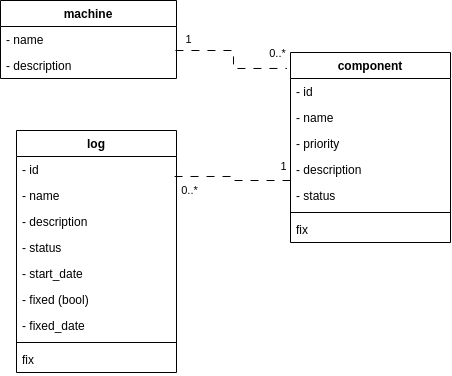

The diagram above was exported from draw.io. Its source (the exported page's mxGraphModel, read from the mxfile embedded in the PNG):
<mxGraphModel dx="482" dy="588" grid="1" gridSize="10" guides="1" tooltips="1" connect="1" arrows="1" fold="1" page="1" pageScale="1" pageWidth="827" pageHeight="1169" math="0" shadow="0">
  <root>
    <mxCell id="WIyWlLk6GJQsqaUBKTNV-0" />
    <mxCell id="WIyWlLk6GJQsqaUBKTNV-1" parent="WIyWlLk6GJQsqaUBKTNV-0" />
    <mxCell id="rjMaRxzieAQluW9kNgKJ-0" value="machine" style="swimlane;fontStyle=1;align=center;verticalAlign=top;childLayout=stackLayout;horizontal=1;startSize=26;horizontalStack=0;resizeParent=1;resizeParentMax=0;resizeLast=0;collapsible=1;marginBottom=0;whiteSpace=wrap;html=1;" parent="WIyWlLk6GJQsqaUBKTNV-1" vertex="1">
      <mxGeometry x="100" y="100" width="176" height="78" as="geometry">
        <mxRectangle x="90" y="140" width="90" height="30" as="alternateBounds" />
      </mxGeometry>
    </mxCell>
    <mxCell id="rjMaRxzieAQluW9kNgKJ-5" value="- name" style="text;align=left;verticalAlign=top;spacingLeft=4;spacingRight=4;overflow=hidden;rotatable=0;points=[[0,0.5],[1,0.5]];portConstraint=eastwest;whiteSpace=wrap;html=1;" parent="rjMaRxzieAQluW9kNgKJ-0" vertex="1">
      <mxGeometry y="26" width="176" height="26" as="geometry" />
    </mxCell>
    <mxCell id="rjMaRxzieAQluW9kNgKJ-3" value="- description" style="text;align=left;verticalAlign=top;spacingLeft=4;spacingRight=4;overflow=hidden;rotatable=0;points=[[0,0.5],[1,0.5]];portConstraint=eastwest;whiteSpace=wrap;html=1;" parent="rjMaRxzieAQluW9kNgKJ-0" vertex="1">
      <mxGeometry y="52" width="176" height="26" as="geometry" />
    </mxCell>
    <mxCell id="rjMaRxzieAQluW9kNgKJ-16" value="component" style="swimlane;fontStyle=1;align=center;verticalAlign=top;childLayout=stackLayout;horizontal=1;startSize=26;horizontalStack=0;resizeParent=1;resizeParentMax=0;resizeLast=0;collapsible=1;marginBottom=0;whiteSpace=wrap;html=1;" parent="WIyWlLk6GJQsqaUBKTNV-1" vertex="1">
      <mxGeometry x="390" y="152" width="160" height="190" as="geometry" />
    </mxCell>
    <mxCell id="rjMaRxzieAQluW9kNgKJ-20" value="- id" style="text;strokeColor=none;fillColor=none;align=left;verticalAlign=top;spacingLeft=4;spacingRight=4;overflow=hidden;rotatable=0;points=[[0,0.5],[1,0.5]];portConstraint=eastwest;whiteSpace=wrap;html=1;" parent="rjMaRxzieAQluW9kNgKJ-16" vertex="1">
      <mxGeometry y="26" width="160" height="26" as="geometry" />
    </mxCell>
    <mxCell id="rjMaRxzieAQluW9kNgKJ-17" value="- name" style="text;strokeColor=none;fillColor=none;align=left;verticalAlign=top;spacingLeft=4;spacingRight=4;overflow=hidden;rotatable=0;points=[[0,0.5],[1,0.5]];portConstraint=eastwest;whiteSpace=wrap;html=1;" parent="rjMaRxzieAQluW9kNgKJ-16" vertex="1">
      <mxGeometry y="52" width="160" height="26" as="geometry" />
    </mxCell>
    <mxCell id="ISIF36Q2RV5dGYh7HSYZ-0" value="- priority" style="text;strokeColor=none;fillColor=none;align=left;verticalAlign=top;spacingLeft=4;spacingRight=4;overflow=hidden;rotatable=0;points=[[0,0.5],[1,0.5]];portConstraint=eastwest;whiteSpace=wrap;html=1;" vertex="1" parent="rjMaRxzieAQluW9kNgKJ-16">
      <mxGeometry y="78" width="160" height="26" as="geometry" />
    </mxCell>
    <mxCell id="rjMaRxzieAQluW9kNgKJ-21" value="- description" style="text;strokeColor=none;fillColor=none;align=left;verticalAlign=top;spacingLeft=4;spacingRight=4;overflow=hidden;rotatable=0;points=[[0,0.5],[1,0.5]];portConstraint=eastwest;whiteSpace=wrap;html=1;" parent="rjMaRxzieAQluW9kNgKJ-16" vertex="1">
      <mxGeometry y="104" width="160" height="26" as="geometry" />
    </mxCell>
    <mxCell id="ISIF36Q2RV5dGYh7HSYZ-2" value="&lt;div&gt;- status&lt;/div&gt;" style="text;strokeColor=none;fillColor=none;align=left;verticalAlign=top;spacingLeft=4;spacingRight=4;overflow=hidden;rotatable=0;points=[[0,0.5],[1,0.5]];portConstraint=eastwest;whiteSpace=wrap;html=1;" vertex="1" parent="rjMaRxzieAQluW9kNgKJ-16">
      <mxGeometry y="130" width="160" height="26" as="geometry" />
    </mxCell>
    <mxCell id="rjMaRxzieAQluW9kNgKJ-18" value="" style="line;strokeWidth=1;fillColor=none;align=left;verticalAlign=middle;spacingTop=-1;spacingLeft=3;spacingRight=3;rotatable=0;labelPosition=right;points=[];portConstraint=eastwest;strokeColor=inherit;" parent="rjMaRxzieAQluW9kNgKJ-16" vertex="1">
      <mxGeometry y="156" width="160" height="8" as="geometry" />
    </mxCell>
    <mxCell id="rjMaRxzieAQluW9kNgKJ-19" value="fix&amp;nbsp;" style="text;strokeColor=none;fillColor=none;align=left;verticalAlign=top;spacingLeft=4;spacingRight=4;overflow=hidden;rotatable=0;points=[[0,0.5],[1,0.5]];portConstraint=eastwest;whiteSpace=wrap;html=1;" parent="rjMaRxzieAQluW9kNgKJ-16" vertex="1">
      <mxGeometry y="164" width="160" height="26" as="geometry" />
    </mxCell>
    <mxCell id="rjMaRxzieAQluW9kNgKJ-22" style="edgeStyle=orthogonalEdgeStyle;rounded=0;orthogonalLoop=1;jettySize=auto;html=1;entryX=-0.022;entryY=0.084;entryDx=0;entryDy=0;startArrow=none;startFill=0;endArrow=none;endFill=0;dashed=1;dashPattern=8 8;exitX=0.994;exitY=0.923;exitDx=0;exitDy=0;exitPerimeter=0;entryPerimeter=0;" parent="WIyWlLk6GJQsqaUBKTNV-1" source="rjMaRxzieAQluW9kNgKJ-5" target="rjMaRxzieAQluW9kNgKJ-16" edge="1">
      <mxGeometry relative="1" as="geometry" />
    </mxCell>
    <mxCell id="rjMaRxzieAQluW9kNgKJ-24" value="1" style="edgeLabel;html=1;align=center;verticalAlign=middle;resizable=0;points=[];" parent="rjMaRxzieAQluW9kNgKJ-22" vertex="1" connectable="0">
      <mxGeometry x="-0.7582" y="1" relative="1" as="geometry">
        <mxPoint x="-3" y="-10" as="offset" />
      </mxGeometry>
    </mxCell>
    <mxCell id="rjMaRxzieAQluW9kNgKJ-25" value="0..*" style="edgeLabel;html=1;align=center;verticalAlign=middle;resizable=0;points=[];" parent="rjMaRxzieAQluW9kNgKJ-22" vertex="1" connectable="0">
      <mxGeometry x="0.8548" y="1" relative="1" as="geometry">
        <mxPoint y="-14" as="offset" />
      </mxGeometry>
    </mxCell>
    <mxCell id="rjMaRxzieAQluW9kNgKJ-26" value="log" style="swimlane;fontStyle=1;align=center;verticalAlign=top;childLayout=stackLayout;horizontal=1;startSize=26;horizontalStack=0;resizeParent=1;resizeParentMax=0;resizeLast=0;collapsible=1;marginBottom=0;whiteSpace=wrap;html=1;" parent="WIyWlLk6GJQsqaUBKTNV-1" vertex="1">
      <mxGeometry x="116" y="229.9999999999999" width="160" height="242" as="geometry" />
    </mxCell>
    <mxCell id="rjMaRxzieAQluW9kNgKJ-6" value="- id" style="text;strokeColor=none;fillColor=none;align=left;verticalAlign=top;spacingLeft=4;spacingRight=4;overflow=hidden;rotatable=0;points=[[0,0.5],[1,0.5]];portConstraint=eastwest;whiteSpace=wrap;html=1;" parent="rjMaRxzieAQluW9kNgKJ-26" vertex="1">
      <mxGeometry y="26" width="160" height="26" as="geometry" />
    </mxCell>
    <mxCell id="rjMaRxzieAQluW9kNgKJ-30" value="- name" style="text;strokeColor=none;fillColor=none;align=left;verticalAlign=top;spacingLeft=4;spacingRight=4;overflow=hidden;rotatable=0;points=[[0,0.5],[1,0.5]];portConstraint=eastwest;whiteSpace=wrap;html=1;" parent="rjMaRxzieAQluW9kNgKJ-26" vertex="1">
      <mxGeometry y="52" width="160" height="26" as="geometry" />
    </mxCell>
    <mxCell id="rjMaRxzieAQluW9kNgKJ-31" value="- description" style="text;strokeColor=none;fillColor=none;align=left;verticalAlign=top;spacingLeft=4;spacingRight=4;overflow=hidden;rotatable=0;points=[[0,0.5],[1,0.5]];portConstraint=eastwest;whiteSpace=wrap;html=1;" parent="rjMaRxzieAQluW9kNgKJ-26" vertex="1">
      <mxGeometry y="78" width="160" height="26" as="geometry" />
    </mxCell>
    <mxCell id="ISIF36Q2RV5dGYh7HSYZ-1" value="&lt;div&gt;- status&lt;/div&gt;" style="text;strokeColor=none;fillColor=none;align=left;verticalAlign=top;spacingLeft=4;spacingRight=4;overflow=hidden;rotatable=0;points=[[0,0.5],[1,0.5]];portConstraint=eastwest;whiteSpace=wrap;html=1;" vertex="1" parent="rjMaRxzieAQluW9kNgKJ-26">
      <mxGeometry y="104" width="160" height="26" as="geometry" />
    </mxCell>
    <mxCell id="rjMaRxzieAQluW9kNgKJ-35" value="- start_date" style="text;strokeColor=none;fillColor=none;align=left;verticalAlign=top;spacingLeft=4;spacingRight=4;overflow=hidden;rotatable=0;points=[[0,0.5],[1,0.5]];portConstraint=eastwest;whiteSpace=wrap;html=1;" parent="rjMaRxzieAQluW9kNgKJ-26" vertex="1">
      <mxGeometry y="130" width="160" height="26" as="geometry" />
    </mxCell>
    <mxCell id="rjMaRxzieAQluW9kNgKJ-33" value="- fixed (bool)&lt;div&gt;&lt;br&gt;&lt;/div&gt;" style="text;strokeColor=none;fillColor=none;align=left;verticalAlign=top;spacingLeft=4;spacingRight=4;overflow=hidden;rotatable=0;points=[[0,0.5],[1,0.5]];portConstraint=eastwest;whiteSpace=wrap;html=1;" parent="rjMaRxzieAQluW9kNgKJ-26" vertex="1">
      <mxGeometry y="156" width="160" height="26" as="geometry" />
    </mxCell>
    <mxCell id="rjMaRxzieAQluW9kNgKJ-34" value="- fixed_date" style="text;strokeColor=none;fillColor=none;align=left;verticalAlign=top;spacingLeft=4;spacingRight=4;overflow=hidden;rotatable=0;points=[[0,0.5],[1,0.5]];portConstraint=eastwest;whiteSpace=wrap;html=1;" parent="rjMaRxzieAQluW9kNgKJ-26" vertex="1">
      <mxGeometry y="182" width="160" height="26" as="geometry" />
    </mxCell>
    <mxCell id="rjMaRxzieAQluW9kNgKJ-28" value="" style="line;strokeWidth=1;fillColor=none;align=left;verticalAlign=middle;spacingTop=-1;spacingLeft=3;spacingRight=3;rotatable=0;labelPosition=right;points=[];portConstraint=eastwest;strokeColor=inherit;" parent="rjMaRxzieAQluW9kNgKJ-26" vertex="1">
      <mxGeometry y="208" width="160" height="8" as="geometry" />
    </mxCell>
    <mxCell id="rjMaRxzieAQluW9kNgKJ-32" value="fix&amp;nbsp;" style="text;strokeColor=none;fillColor=none;align=left;verticalAlign=top;spacingLeft=4;spacingRight=4;overflow=hidden;rotatable=0;points=[[0,0.5],[1,0.5]];portConstraint=eastwest;whiteSpace=wrap;html=1;" parent="rjMaRxzieAQluW9kNgKJ-26" vertex="1">
      <mxGeometry y="216" width="160" height="26" as="geometry" />
    </mxCell>
    <mxCell id="rjMaRxzieAQluW9kNgKJ-36" style="rounded=0;orthogonalLoop=1;jettySize=auto;html=1;startArrow=none;startFill=0;endArrow=none;endFill=0;dashed=1;dashPattern=8 8;exitX=0;exitY=0.923;exitDx=0;exitDy=0;exitPerimeter=0;entryX=0.988;entryY=0.769;entryDx=0;entryDy=0;entryPerimeter=0;edgeStyle=orthogonalEdgeStyle;" parent="WIyWlLk6GJQsqaUBKTNV-1" source="rjMaRxzieAQluW9kNgKJ-21" target="rjMaRxzieAQluW9kNgKJ-6" edge="1">
      <mxGeometry relative="1" as="geometry">
        <mxPoint x="370" y="410" as="sourcePoint" />
        <mxPoint x="190" y="290" as="targetPoint" />
      </mxGeometry>
    </mxCell>
    <mxCell id="rjMaRxzieAQluW9kNgKJ-37" value="1" style="edgeLabel;html=1;align=center;verticalAlign=middle;resizable=0;points=[];" parent="rjMaRxzieAQluW9kNgKJ-36" vertex="1" connectable="0">
      <mxGeometry x="-0.7582" y="1" relative="1" as="geometry">
        <mxPoint x="7" y="-15" as="offset" />
      </mxGeometry>
    </mxCell>
    <mxCell id="rjMaRxzieAQluW9kNgKJ-38" value="0..*" style="edgeLabel;html=1;align=center;verticalAlign=middle;resizable=0;points=[];" parent="rjMaRxzieAQluW9kNgKJ-36" vertex="1" connectable="0">
      <mxGeometry x="0.8548" y="1" relative="1" as="geometry">
        <mxPoint x="6" y="13" as="offset" />
      </mxGeometry>
    </mxCell>
  </root>
</mxGraphModel>